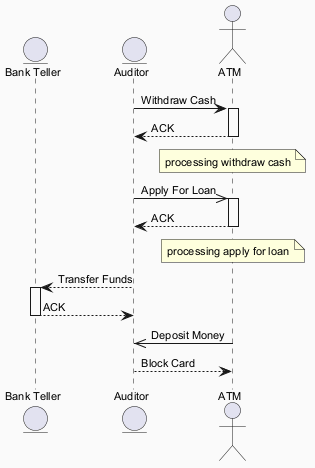

The diagram above was rendered by PlantUML. Its source (embedded in the PNG):
@startuml
skinparam backgroundColor #FAFAFA
skinparam classBackgroundColor #FFF3E0
skinparam classBorderColor #E65100
skinparam defaultFontSize 11
entity "Bank Teller" as BT
entity "Auditor" as A
actor "ATM" as A2
A -> A2 : Withdraw Cash
activate A2
A2 --> A : ACK
deactivate A2
note over A2 : processing withdraw cash
A ->> A2 : Apply For Loan
activate A2
A2 --> A : ACK
deactivate A2
note over A2 : processing apply for loan
A --> BT : Transfer Funds
activate BT
BT --> A : ACK
deactivate BT
A2 ->> A : Deposit Money
A --> A2 : Block Card
@enduml